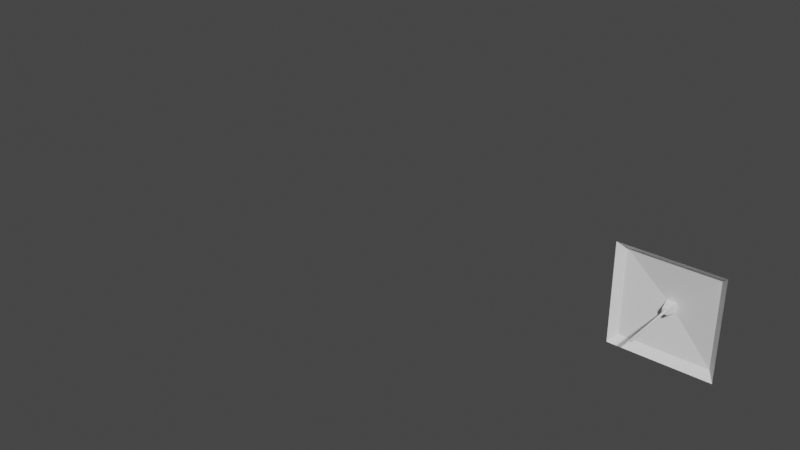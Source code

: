# Source: Lab.blend  (saved by Blender 2.80.75; exported with 4.5.12 LTS)
import bpy
from mathutils import Matrix  # noqa: F401  (used for matrix-valued properties, if any)

bpy.ops.wm.read_factory_settings(use_empty=True)
scene = bpy.context.scene
scene.name = 'Scene'

# ---- collections
col_collection = bpy.data.collections.new('Collection'); scene.collection.children.link(col_collection)
col_collection_2 = bpy.data.collections.new('Collection 2'); scene.collection.children.link(col_collection_2)
col_collection_3 = bpy.data.collections.new('Collection 3'); scene.collection.children.link(col_collection_3)

# ---- materials (node trees are filled in below, after node groups)
mat_material = bpy.data.materials.new('Material')
mat_material.alpha_threshold = 0.0
mat_material.use_transparent_shadow = False
mat_material.line_color = (0.0, 0.0, 0.0, 1.0)

# ---- material node trees
mat_material.use_nodes = True; mat_material.node_tree.nodes.clear()
_N = mat_material.node_tree.nodes; _L = mat_material.node_tree.links
n0 = _N.new('ShaderNodeOutputMaterial'); n0.name = 'Material Output'; n0.location = (300, 300)
n1 = _N.new('ShaderNodeBsdfPrincipled'); n1.name = 'Principled BSDF'; n1.location = (10, 300)
n1.distribution = 'GGX'
n1.subsurface_method = 'BURLEY'
n1.inputs[2].default_value = 0.4
n1.inputs[3].default_value = 1.45
n1.inputs[27].default_value = (0.0, 0.0, 0.0, 1.0)
n1.inputs[28].default_value = 1.0
_L.new(n1.outputs[0], n0.inputs[0])
n0.is_active_output = True

# ---- world
world_world = bpy.data.worlds.new('World'); scene.world = world_world
world_world.use_nodes = True; world_world.node_tree.nodes.clear()
_N = world_world.node_tree.nodes; _L = world_world.node_tree.links
n0 = _N.new('ShaderNodeOutputWorld'); n0.name = 'World Output'; n0.location = (300, 300)
n1 = _N.new('ShaderNodeBackground'); n1.name = 'Background'; n1.location = (10, 300)
n1.inputs[0].default_value = (0.05088, 0.05088, 0.05088, 1.0)
_L.new(n1.outputs[0], n0.inputs[0])
n0.is_active_output = True
world_world.color = (0.05088, 0.05088, 0.05088)
world_world.use_sun_shadow = False
world_world.sun_shadow_jitter_overblur = 0.0

# ---- meshes
me_cube_001 = bpy.data.meshes.new('Cube.001')
me_cube_001.from_pydata([(-1.0, -1.0, -1.0), (-1.0, -1.0, 1.0), (-1.0, 1.0, -1.0), (-1.0, 1.0, 1.0), (1.0, -1.0, -1.0), (1.0, -1.0, 1.0), (1.0, 1.0, -1.0), (1.0, 1.0, 1.0)], [], [(0, 1, 3, 2), (2, 3, 7, 6), (6, 7, 5, 4), (4, 5, 1, 0), (2, 6, 4, 0), (7, 3, 1, 5)])
_uv = me_cube_001.uv_layers.new(name='UVMap')
_uv.uv.foreach_set('vector', [0.375, 0.0, 0.625, 0.0, 0.625, 0.25, 0.375, 0.25, 0.375, 0.25, 0.625, 0.25, 0.625, 0.5, 0.375, 0.5, 0.375, 0.5, 0.625, 0.5, 0.625, 0.75, 0.375, 0.75, 0.375, 0.75, 0.625, 0.75, 0.625, 1.0, 0.375, 1.0, 0.125, 0.5, 0.375, 0.5, 0.375, 0.75, 0.125, 0.75, 0.625, 0.5, 0.875, 0.5, 0.875, 0.75, 0.625, 0.75])
me_cube_001.use_remesh_preserve_volume = False
me_cube_001.use_remesh_preserve_attributes = False
me_cube_001.use_mirror_vertex_groups = False
me_cube_001.update()
me_plane = bpy.data.meshes.new('Plane')
me_plane.from_pydata([(-1.0, -1.0, 0.0), (1.0, -1.0, 0.0), (-1.0, 1.0, 0.0), (1.0, 1.0, 0.0), (-0.4621, 0.4621, 0.0), (-0.4621, -0.4621, 0.0), (0.4621, -0.4621, 0.0), (0.4621, 0.4621, 0.0), (-0.4621, 0.4621, 0.07781), (-0.4621, -0.4621, 0.07781), (0.4621, -0.4621, 0.07781), (0.4621, 0.4621, 0.07781), (-1.0, 1.0, 0.07781), (-1.0, -1.0, 0.07781), (1.0, -1.0, 0.07781), (1.0, 1.0, 0.07781)], [], [(5, 4, 7, 6), (5, 0, 2, 4), (6, 1, 0, 5), (7, 3, 1, 6), (4, 2, 3, 7), (9, 10, 11, 8), (9, 8, 12, 13), (10, 9, 13, 14), (11, 10, 14, 15), (8, 11, 15, 12), (1, 3, 15, 14), (2, 0, 13, 12), (3, 2, 12, 15), (0, 1, 14, 13)])
_uv = me_plane.uv_layers.new(name='UVMap')
_uv.uv.foreach_set('vector', [0.2689, 0.2689, 0.2689, 0.7311, 0.7311, 0.7311, 0.7311, 0.2689, 0.2689, 0.2689, 0.0, 0.0, 0.0, 1.0, 0.2689, 0.7311, 0.7311, 0.2689, 1.0, 0.0, 0.0, 0.0, 0.2689, 0.2689, 0.7311, 0.7311, 1.0, 1.0, 1.0, 0.0, 0.7311, 0.2689, 0.2689, 0.7311, 0.0, 1.0, 1.0, 1.0, 0.7311, 0.7311, 0.2689, 0.2689, 0.7311, 0.2689, 0.7311, 0.7311, 0.2689, 0.7311, 0.2689, 0.2689, 0.2689, 0.7311, 0.0, 1.0, 0.0, 0.0, 0.7311, 0.2689, 0.2689, 0.2689, 0.0, 0.0, 1.0, 0.0, 0.7311, 0.7311, 0.7311, 0.2689, 1.0, 0.0, 1.0, 1.0, 0.2689, 0.7311, 0.7311, 0.7311, 1.0, 1.0, 0.0, 1.0, 1.0, 0.0, 1.0, 1.0, 1.0, 1.0, 1.0, 0.0, 0.0, 1.0, 0.0, 0.0, 0.0, 0.0, 0.0, 1.0, 1.0, 1.0, 0.0, 1.0, 0.0, 1.0, 1.0, 1.0, 0.0, 0.0, 1.0, 0.0, 1.0, 0.0, 0.0, 0.0])
me_plane.use_remesh_preserve_volume = False
me_plane.use_remesh_preserve_attributes = False
me_plane.use_mirror_vertex_groups = False
me_plane.update()
me_plane_001 = bpy.data.meshes.new('Plane.001')
me_plane_001.from_pydata([], [], [])
_uv = me_plane_001.uv_layers.new(name='UVMap')
_uv.uv.foreach_set('vector', [])
me_plane_001.use_remesh_preserve_volume = False
me_plane_001.use_remesh_preserve_attributes = False
me_plane_001.use_mirror_vertex_groups = False
me_plane_001.update()
me_cube = bpy.data.meshes.new('Cube')
me_cube.from_pydata([(51.25, -1.007, 51.25), (-51.25, -1.007, 51.25), (51.25, -1.007, -51.25), (-51.25, -1.007, -51.25), (5.501, 5.346, -5.501), (5.501, 5.346, 5.501), (-5.501, 5.346, 5.501), (-5.501, 5.346, -5.501), (59.66, -10.05, 59.66), (-59.66, -10.05, 59.66), (59.66, -10.05, -59.66), (-59.66, -10.05, -59.66), (3.093, -8.849, -3.093), (3.093, -8.849, 3.093), (-3.093, -8.849, 3.093), (-3.093, -8.849, -3.093)], [], [(6, 7, 15, 14), (5, 4, 2, 0), (6, 5, 0, 1), (7, 6, 1, 3), (4, 7, 3, 2), (3, 1, 9, 11), (0, 2, 10, 8), (2, 3, 11, 10), (1, 0, 8, 9), (4, 5, 13, 12), (7, 4, 12, 15), (5, 6, 14, 13), (12, 13, 14, 15)])
_uv = me_cube.uv_layers.new(name='UVMap')
_uv.uv.foreach_set('vector', [0.5461, 0.4539, 0.5461, 0.5461, 0.5461, 0.5461, 0.5461, 0.4539, 0.4539, 0.4539, 0.4539, 0.5461, 0.0, 1.0, 0.0, 0.0, 0.5461, 0.4539, 0.4539, 0.4539, 0.0, 0.0, 1.0, 0.0, 0.5461, 0.5461, 0.5461, 0.4539, 1.0, 0.0, 1.0, 1.0, 0.4539, 0.5461, 0.5461, 0.5461, 1.0, 1.0, 0.0, 1.0, 1.0, 1.0, 1.0, 0.0, 1.0, 0.0, 1.0, 1.0, 0.0, 0.0, 0.0, 1.0, 0.0, 1.0, 0.0, 0.0, 0.0, 1.0, 1.0, 1.0, 1.0, 1.0, 0.0, 1.0, 1.0, 0.0, 0.0, 0.0, 0.0, 0.0, 1.0, 0.0, 0.4539, 0.5461, 0.4539, 0.4539, 0.4539, 0.4539, 0.4539, 0.5461, 0.5461, 0.5461, 0.4539, 0.5461, 0.4539, 0.5461, 0.5461, 0.5461, 0.4539, 0.4539, 0.5461, 0.4539, 0.5461, 0.4539, 0.4539, 0.4539, 0.4539, 0.5461, 0.4539, 0.4539, 0.5461, 0.4539, 0.5461, 0.5461])
me_cube.materials.append(mat_material)
me_cube.use_remesh_preserve_volume = False
me_cube.use_remesh_preserve_attributes = False
me_cube.use_mirror_vertex_groups = False
me_cube.update()
me_cube_002 = bpy.data.meshes.new('Cube.002')
me_cube_002.from_pydata([(1.0, 1.0, 1.0), (1.0, 1.0, -1.0), (1.0, -1.0, 1.0), (1.0, -1.0, -1.0), (-1.0, 1.0, 1.0), (-1.0, 1.0, -1.0), (-1.0, -1.0, 1.0), (-1.0, -1.0, -1.0), (1.0, 99.25, -1.0), (-1.0, 99.25, -1.0), (1.0, 99.25, 1.0), (-1.0, 99.25, 1.0), (1.0, 78.97, -1.0), (1.0, 78.97, 1.0), (-1.0, 78.97, 1.0), (-1.0, 78.97, -1.0), (3.871, 79.1, -3.871), (-3.871, 79.1, 3.871), (3.871, 79.1, 3.871), (-3.871, 79.1, -3.871), (-0.008656, 103.7, 0.01368), (1.352, 1.0, 0.0), (-1.0, -1.0, 0.0), (1.0, -1.0, 0.0), (-1.352, 1.0, 0.0), (1.0, 99.25, 0.0), (-1.0, 99.25, 0.0), (-1.352, 78.97, 0.0), (1.352, 78.97, 0.0), (-5.231, 79.1, 0.0), (5.231, 79.1, 0.0), (0.0, 1.0, -1.352), (0.0, -1.0, 1.0), (0.0, -1.0, -1.0), (0.0, 1.0, 1.352), (0.0, 99.25, -1.0), (0.0, 99.25, 1.0), (0.0, 78.97, 1.352), (0.0, 78.97, -1.352), (0.0, 79.1, 5.231), (0.0, 79.1, -5.231), (0.0, -1.0, 0.0)], [], [(34, 4, 6, 32), (41, 32, 6, 22), (22, 6, 4, 24), (31, 1, 3, 33), (21, 0, 2, 23), (30, 16, 8, 25), (8, 20, 10, 25), (29, 17, 11, 26), (40, 19, 9, 35), (39, 18, 10, 36), (34, 0, 13, 37), (31, 5, 15, 38), (24, 4, 14, 27), (21, 1, 12, 28), (37, 13, 18, 39), (38, 15, 19, 40), (27, 14, 17, 29), (28, 12, 16, 30), (11, 20, 9, 26), (10, 20, 11, 36), (9, 20, 8, 35), (13, 28, 30, 18), (15, 27, 29, 19), (0, 21, 28, 13), (5, 24, 27, 15), (19, 29, 26, 9), (18, 30, 25, 10), (1, 21, 23, 3), (7, 22, 24, 5), (33, 41, 22, 7), (3, 23, 41, 33), (12, 38, 40, 16), (14, 37, 39, 17), (1, 31, 38, 12), (4, 34, 37, 14), (17, 39, 36, 11), (16, 40, 35, 8), (5, 31, 33, 7), (23, 2, 32, 41), (0, 34, 32, 2)])
_uv = me_cube_002.uv_layers.new(name='UVMap')
_uv.uv.foreach_set('vector', [0.5, 0.0, 0.625, 0.0, 0.625, 0.25, 0.5, 0.25, 0.5, 0.375, 0.625, 0.375, 0.625, 0.5, 0.5, 0.5, 0.5, 0.5, 0.625, 0.5, 0.625, 0.75, 0.5, 0.75, 0.5, 0.75, 0.625, 0.75, 0.625, 1.0, 0.5, 1.0, 0.25, 0.5, 0.375, 0.5, 0.375, 0.75, 0.25, 0.75, 0.25, 0.5, 0.125, 0.5, 0.125, 0.5, 0.25, 0.5, 0.125, 0.5, 0.0, 0.0, 0.375, 0.5, 0.25, 0.5, 0.5, 0.75, 0.625, 0.75, 0.625, 0.75, 0.5, 0.75, 0.5, 0.75, 0.375, 0.75, 0.375, 0.75, 0.5, 0.75, 0.5, 0.0, 0.375, 0.0, 0.375, 0.0, 0.5, 0.0, 0.5, 0.0, 0.375, 0.0, 0.375, 0.0, 0.5, 0.0, 0.5, 0.75, 0.375, 0.75, 0.375, 0.75, 0.5, 0.75, 0.5, 0.75, 0.625, 0.75, 0.625, 0.75, 0.5, 0.75, 0.25, 0.5, 0.125, 0.5, 0.125, 0.5, 0.25, 0.5, 0.5, 0.0, 0.375, 0.0, 0.375, 0.0, 0.5, 0.0, 0.5, 0.75, 0.375, 0.75, 0.375, 0.75, 0.5, 0.75, 0.5, 0.75, 0.625, 0.75, 0.625, 0.75, 0.5, 0.75, 0.25, 0.5, 0.125, 0.5, 0.125, 0.5, 0.25, 0.5, 0.0, 0.0, 0.0, 0.0, 0.0, 0.0, 0.0, 0.0, 0.375, 0.5, 0.0, 0.0, 0.0, 0.0, 0.1875, 0.25, 0.0, 0.0, 0.0, 0.0, 0.125, 0.5, 0.0625, 0.25, 0.375, 0.5, 0.25, 0.5, 0.25, 0.5, 0.375, 0.5, 0.375, 0.75, 0.5, 0.75, 0.5, 0.75, 0.375, 0.75, 0.375, 0.5, 0.25, 0.5, 0.25, 0.5, 0.375, 0.5, 0.375, 0.75, 0.5, 0.75, 0.5, 0.75, 0.375, 0.75, 0.375, 0.75, 0.5, 0.75, 0.5, 0.75, 0.375, 0.75, 0.375, 0.5, 0.25, 0.5, 0.25, 0.5, 0.375, 0.5, 0.125, 0.5, 0.25, 0.5, 0.25, 0.75, 0.125, 0.75, 0.375, 0.5, 0.5, 0.5, 0.5, 0.75, 0.375, 0.75, 0.375, 0.375, 0.5, 0.375, 0.5, 0.5, 0.375, 0.5, 0.375, 0.25, 0.5, 0.25, 0.5, 0.375, 0.375, 0.375, 0.625, 0.75, 0.5, 0.75, 0.5, 0.75, 0.625, 0.75, 0.625, 0.0, 0.5, 0.0, 0.5, 0.0, 0.625, 0.0, 0.625, 0.75, 0.5, 0.75, 0.5, 0.75, 0.625, 0.75, 0.625, 0.0, 0.5, 0.0, 0.5, 0.0, 0.625, 0.0, 0.625, 0.0, 0.5, 0.0, 0.5, 0.0, 0.625, 0.0, 0.625, 0.75, 0.5, 0.75, 0.5, 0.75, 0.625, 0.75, 0.375, 0.75, 0.5, 0.75, 0.5, 1.0, 0.375, 1.0, 0.5, 0.25, 0.625, 0.25, 0.625, 0.375, 0.5, 0.375, 0.375, 0.0, 0.5, 0.0, 0.5, 0.25, 0.375, 0.25])
me_cube_002.materials.append(mat_material)
me_cube_002.use_remesh_preserve_volume = False
me_cube_002.use_remesh_preserve_attributes = False
me_cube_002.use_mirror_vertex_groups = False
me_cube_002.update()
me_plane_002 = bpy.data.meshes.new('Plane.002')
me_plane_002.from_pydata([(-1.0, -1.0, 0.0), (-1.0, 1.0, 0.0), (-0.4621, 0.4621, 0.0), (-0.4621, -0.4621, 0.0), (-0.4621, 0.4621, 0.07781), (-0.4621, -0.4621, 0.07781), (-1.0, 1.0, 0.07781), (-1.0, -1.0, 0.07781)], [], [(3, 0, 1, 2), (5, 4, 6, 7), (1, 0, 7, 6), (3, 5, 7, 0), (3, 2, 4, 5), (1, 6, 4, 2)])
_uv = me_plane_002.uv_layers.new(name='UVMap')
_uv.uv.foreach_set('vector', [0.2689, 0.2689, 0.0, 0.0, 0.0, 1.0, 0.2689, 0.7311, 0.2689, 0.2689, 0.2689, 0.7311, 0.0, 1.0, 0.0, 0.0, 0.0, 1.0, 0.0, 0.0, 0.0, 0.0, 0.0, 1.0, 0.2689, 0.2689, 0.2689, 0.2689, 0.0, 0.0, 0.0, 0.0, 0.2689, 0.2689, 0.2689, 0.7311, 0.2689, 0.7311, 0.2689, 0.2689, 0.0, 1.0, 0.0, 1.0, 0.2689, 0.7311, 0.2689, 0.7311])
me_plane_002.use_remesh_preserve_volume = False
me_plane_002.use_remesh_preserve_attributes = False
me_plane_002.use_mirror_vertex_groups = False
me_plane_002.update()
me_plane_003 = bpy.data.meshes.new('Plane.003')
me_plane_003.from_pydata([(-0.4621, 0.4621, 0.0), (-0.4621, -0.4621, 0.0), (0.4621, -0.4621, 0.0), (0.4621, 0.4621, 0.0), (-0.4621, 0.4621, 0.07781), (-0.4621, -0.4621, 0.07781), (0.4621, -0.4621, 0.07781), (0.4621, 0.4621, 0.07781)], [], [(1, 0, 3, 2), (5, 6, 7, 4), (2, 6, 5, 1), (3, 7, 6, 2), (0, 4, 7, 3), (1, 5, 4, 0)])
_uv = me_plane_003.uv_layers.new(name='UVMap')
_uv.uv.foreach_set('vector', [0.2689, 0.2689, 0.2689, 0.7311, 0.7311, 0.7311, 0.7311, 0.2689, 0.2689, 0.2689, 0.7311, 0.2689, 0.7311, 0.7311, 0.2689, 0.7311, 0.7311, 0.2689, 0.7311, 0.2689, 0.2689, 0.2689, 0.2689, 0.2689, 0.7311, 0.7311, 0.7311, 0.7311, 0.7311, 0.2689, 0.7311, 0.2689, 0.2689, 0.7311, 0.2689, 0.7311, 0.7311, 0.7311, 0.7311, 0.7311, 0.2689, 0.2689, 0.2689, 0.2689, 0.2689, 0.7311, 0.2689, 0.7311])
me_plane_003.use_remesh_preserve_volume = False
me_plane_003.use_remesh_preserve_attributes = False
me_plane_003.use_mirror_vertex_groups = False
me_plane_003.update()
me_plane_004 = bpy.data.meshes.new('Plane.004')
me_plane_004.from_pydata([(-1.0, -1.0, 0.0), (1.0, -1.0, 0.0), (-0.4621, -0.4621, 0.0), (0.4621, -0.4621, 0.0), (-0.4621, -0.4621, 0.07781), (0.4621, -0.4621, 0.07781), (-1.0, -1.0, 0.07781), (1.0, -1.0, 0.07781)], [], [(3, 1, 0, 2), (5, 4, 6, 7), (0, 1, 7, 6), (3, 2, 4, 5), (3, 5, 7, 1), (2, 0, 6, 4)])
_uv = me_plane_004.uv_layers.new(name='UVMap')
_uv.uv.foreach_set('vector', [0.7311, 0.2689, 1.0, 0.0, 0.0, 0.0, 0.2689, 0.2689, 0.7311, 0.2689, 0.2689, 0.2689, 0.0, 0.0, 1.0, 0.0, 0.0, 0.0, 1.0, 0.0, 1.0, 0.0, 0.0, 0.0, 0.7311, 0.2689, 0.2689, 0.2689, 0.2689, 0.2689, 0.7311, 0.2689, 0.7311, 0.2689, 0.7311, 0.2689, 1.0, 0.0, 1.0, 0.0, 0.2689, 0.2689, 0.0, 0.0, 0.0, 0.0, 0.2689, 0.2689])
me_plane_004.use_remesh_preserve_volume = False
me_plane_004.use_remesh_preserve_attributes = False
me_plane_004.use_mirror_vertex_groups = False
me_plane_004.update()
me_plane_005 = bpy.data.meshes.new('Plane.005')
me_plane_005.from_pydata([(1.0, -1.0, 0.0), (1.0, 1.0, 0.0), (0.4621, -0.4621, 0.0), (0.4621, 0.4621, 0.0), (0.4621, -0.4621, 0.07781), (0.4621, 0.4621, 0.07781), (1.0, -1.0, 0.07781), (1.0, 1.0, 0.07781)], [], [(3, 1, 0, 2), (5, 4, 6, 7), (0, 1, 7, 6), (2, 0, 6, 4), (3, 2, 4, 5), (3, 5, 7, 1)])
_uv = me_plane_005.uv_layers.new(name='UVMap')
_uv.uv.foreach_set('vector', [0.7311, 0.7311, 1.0, 1.0, 1.0, 0.0, 0.7311, 0.2689, 0.7311, 0.7311, 0.7311, 0.2689, 1.0, 0.0, 1.0, 1.0, 1.0, 0.0, 1.0, 1.0, 1.0, 1.0, 1.0, 0.0, 0.7311, 0.2689, 1.0, 0.0, 1.0, 0.0, 0.7311, 0.2689, 0.7311, 0.7311, 0.7311, 0.2689, 0.7311, 0.2689, 0.7311, 0.7311, 0.7311, 0.7311, 0.7311, 0.7311, 1.0, 1.0, 1.0, 1.0])
me_plane_005.use_remesh_preserve_volume = False
me_plane_005.use_remesh_preserve_attributes = False
me_plane_005.use_mirror_vertex_groups = False
me_plane_005.update()
me_plane_006 = bpy.data.meshes.new('Plane.006')
me_plane_006.from_pydata([(-1.0, 1.0, 0.0), (1.0, 1.0, 0.0), (-0.4621, 0.4621, 0.0), (0.4621, 0.4621, 0.0), (-0.4621, 0.4621, 0.07781), (0.4621, 0.4621, 0.07781), (-1.0, 1.0, 0.07781), (1.0, 1.0, 0.07781)], [], [(2, 0, 1, 3), (4, 5, 7, 6), (1, 0, 6, 7), (3, 1, 7, 5), (2, 3, 5, 4), (0, 2, 4, 6)])
_uv = me_plane_006.uv_layers.new(name='UVMap')
_uv.uv.foreach_set('vector', [0.2689, 0.7311, 0.0, 1.0, 1.0, 1.0, 0.7311, 0.7311, 0.2689, 0.7311, 0.7311, 0.7311, 1.0, 1.0, 0.0, 1.0, 1.0, 1.0, 0.0, 1.0, 0.0, 1.0, 1.0, 1.0, 0.7311, 0.7311, 1.0, 1.0, 1.0, 1.0, 0.7311, 0.7311, 0.2689, 0.7311, 0.7311, 0.7311, 0.7311, 0.7311, 0.2689, 0.7311, 0.0, 1.0, 0.2689, 0.7311, 0.2689, 0.7311, 0.0, 1.0])
me_plane_006.use_remesh_preserve_volume = False
me_plane_006.use_remesh_preserve_attributes = False
me_plane_006.use_mirror_vertex_groups = False
me_plane_006.update()

# ---- objects
ob_cube_001 = bpy.data.objects.new('Cube.001', me_cube_001)
ob_plane = bpy.data.objects.new('Plane', me_plane)
ob_plane_001 = bpy.data.objects.new('Plane.001', me_plane_001)
ob_cube = bpy.data.objects.new('Cube', me_cube)
ob_cube_002 = bpy.data.objects.new('Cube.002', me_cube_002)
ob_plane_002 = bpy.data.objects.new('Plane.002', me_plane_002)
ob_plane_003 = bpy.data.objects.new('Plane.003', me_plane_003)
ob_plane_004 = bpy.data.objects.new('Plane.004', me_plane_004)
ob_plane_005 = bpy.data.objects.new('Plane.005', me_plane_005)
ob_plane_006 = bpy.data.objects.new('Plane.006', me_plane_006)

# ---- transforms, parenting, visibility, modifiers, constraints
ob_cube_001.location = (344.2, 0.0, 0.0)
ob_cube_001.scale = (60.0, 60.0, 60.0)
ob_cube_001.lineart.crease_threshold = 0.0
_m = ob_cube_001.modifiers.new('Bevel', 'BEVEL')
_m.width = 0.27
_m.width_pct = 0.27
_m.limit_method = 'NONE'
ob_plane.location = (148.9, 0.0, 0.0)
ob_plane.rotation_euler = (3.142, -0.0, 0.0)
ob_plane.scale = (60.0, 60.0, 60.0)
ob_plane.lineart.crease_threshold = 0.0
ob_plane_001.location = (-3.307, 0.0, 0.0)
ob_plane_001.rotation_euler = (3.142, -0.0, 0.0)
ob_plane_001.scale = (60.0, 60.0, 60.0)
ob_plane_001.lineart.crease_threshold = 0.0
ob_cube.location = (521.6, 66.94, 0.0)
ob_cube.scale = (0.7388, 0.7388, 0.7388)
ob_cube.lock_rotations_4d = False
ob_cube.empty_display_type = 'ARROWS'
ob_cube.lineart.crease_threshold = 0.0
ob_cube_002.location = (521.6, 10.29, 0.0)
ob_cube_002.scale = (0.7478, 0.7478, 0.7478)
ob_cube_002.lock_rotations_4d = False
ob_cube_002.empty_display_type = 'ARROWS'
ob_cube_002.lineart.crease_threshold = 0.0
ob_plane_002.location = (-3.391, 0.0, 0.0)
ob_plane_002.rotation_euler = (3.142, -0.0, 0.0)
ob_plane_002.scale = (60.0, 60.0, 60.0)
ob_plane_002.lineart.crease_threshold = 0.0
ob_plane_003.location = (-3.307, 0.0, 0.0)
ob_plane_003.rotation_euler = (3.142, -0.0, 0.0)
ob_plane_003.scale = (60.0, 60.0, 60.0)
ob_plane_003.lineart.crease_threshold = 0.0
ob_plane_004.location = (-3.307, -0.2732, 0.0)
ob_plane_004.rotation_euler = (3.142, -0.0, 0.0)
ob_plane_004.scale = (60.0, 60.0, 60.0)
ob_plane_004.lineart.crease_threshold = 0.0
ob_plane_005.location = (-3.194, 0.0, 0.0)
ob_plane_005.rotation_euler = (3.142, -0.0, 0.0)
ob_plane_005.scale = (60.0, 60.0, 60.0)
ob_plane_005.lineart.crease_threshold = 0.0
ob_plane_006.location = (-3.307, 0.1283, 0.0)
ob_plane_006.rotation_euler = (3.142, -0.0, 0.0)
ob_plane_006.scale = (60.0, 60.0, 60.0)
ob_plane_006.lineart.crease_threshold = 0.0

# ---- collection membership
col_collection.objects.link(ob_cube_001)
col_collection.objects.link(ob_plane)
col_collection.objects.link(ob_plane_001)
col_collection_2.objects.link(ob_cube)
col_collection_2.objects.link(ob_cube_002)
col_collection_3.objects.link(ob_plane_002)
col_collection_3.objects.link(ob_plane_003)
col_collection_3.objects.link(ob_plane_004)
col_collection_3.objects.link(ob_plane_005)
col_collection_3.objects.link(ob_plane_006)
def _layer_coll(name, lc=None):
    lc = lc or bpy.context.view_layer.layer_collection
    for c in lc.children:
        if c.name == name: return c
        r = _layer_coll(name, c)
        if r: return r
_layer_coll('Collection').exclude = True
_layer_coll('Collection 3').exclude = True

# ---- scene / render settings (as saved in the file)
scene.frame_start = 1; scene.frame_end = 250; scene.frame_set(1)
scene.render.engine = 'BLENDER_EEVEE_NEXT'
scene.cycles.use_denoising = False
scene.cycles.samples = 128
scene.cycles.sampling_pattern = 'TABULATED_SOBOL'
scene.cycles.use_adaptive_sampling = False
scene.cycles.use_light_tree = False
scene.view_settings.view_transform = 'Filmic'
bpy.context.view_layer.update()

# ---- added for rendering (the .blend has no active camera and no usable light): camera, sun
cam_auto = bpy.data.cameras.new('AutoCamera')
cam_auto.lens = 50.0
cam_auto.sensor_width = 36.0
cam_auto.clip_end = 9423.9
ob_auto_camera = bpy.data.objects.new('AutoCamera', cam_auto)
scene.collection.objects.link(ob_auto_camera)
ob_auto_camera.location = (819.338, -600.964, 429.581)
ob_auto_camera.rotation_euler = (1.09748, -7.21219e-08, 0.694738)
scene.camera = ob_auto_camera
light_auto_sun = bpy.data.lights.new('AutoSun', 'SUN')
light_auto_sun.energy = 3.0
light_auto_sun.angle = 0.0523599
ob_auto_sun = bpy.data.objects.new('AutoSun', light_auto_sun)
scene.collection.objects.link(ob_auto_sun)
ob_auto_sun.rotation_euler = (0.872665, 0.174533, 0.523599)
bpy.context.view_layer.update()
